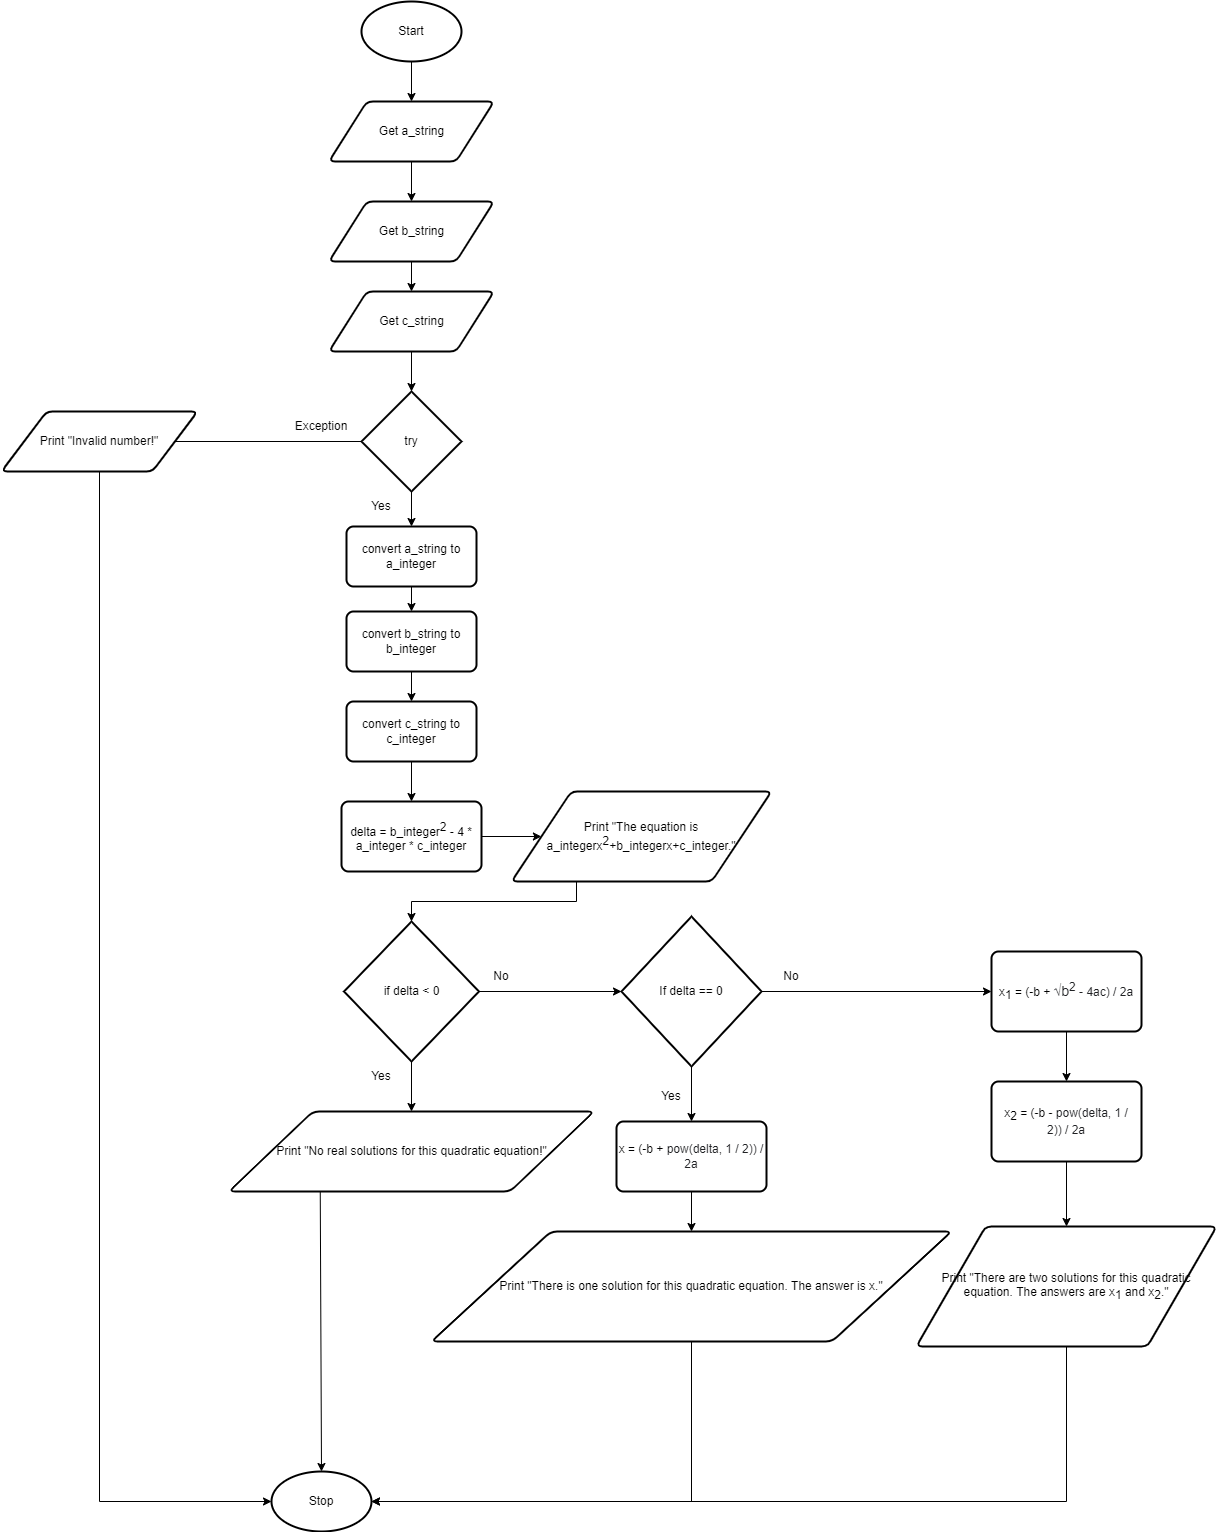

The diagram above was exported from draw.io. Its source (the exported page's mxGraphModel, read from the mxfile embedded in the PNG):
<mxGraphModel dx="1436" dy="1648" grid="1" gridSize="10" guides="1" tooltips="1" connect="1" arrows="1" fold="1" page="1" pageScale="1" pageWidth="827" pageHeight="1169" math="0" shadow="0">
  <root>
    <mxCell id="0" />
    <mxCell id="1" parent="0" />
    <mxCell id="9" style="edgeStyle=none;html=1;exitX=0.5;exitY=1;exitDx=0;exitDy=0;exitPerimeter=0;entryX=0.5;entryY=0;entryDx=0;entryDy=0;" parent="1" source="2" target="3" edge="1">
      <mxGeometry relative="1" as="geometry" />
    </mxCell>
    <mxCell id="2" value="Start" style="strokeWidth=2;html=1;shape=mxgraph.flowchart.start_1;whiteSpace=wrap;" parent="1" vertex="1">
      <mxGeometry x="180" width="100" height="60" as="geometry" />
    </mxCell>
    <mxCell id="66" style="edgeStyle=none;html=1;exitX=0.5;exitY=1;exitDx=0;exitDy=0;entryX=0.5;entryY=0;entryDx=0;entryDy=0;" edge="1" parent="1" source="3" target="63">
      <mxGeometry relative="1" as="geometry" />
    </mxCell>
    <mxCell id="3" value="Get a_string" style="shape=parallelogram;html=1;strokeWidth=2;perimeter=parallelogramPerimeter;whiteSpace=wrap;rounded=1;arcSize=12;size=0.23;" parent="1" vertex="1">
      <mxGeometry x="147.5" y="100" width="165" height="60" as="geometry" />
    </mxCell>
    <mxCell id="8" value="Stop" style="strokeWidth=2;html=1;shape=mxgraph.flowchart.start_1;whiteSpace=wrap;" parent="1" vertex="1">
      <mxGeometry x="90" y="1470" width="100" height="60" as="geometry" />
    </mxCell>
    <mxCell id="20" value="Yes" style="text;html=1;strokeColor=none;fillColor=none;align=center;verticalAlign=middle;whiteSpace=wrap;rounded=0;" parent="1" vertex="1">
      <mxGeometry x="170" y="490" width="60" height="30" as="geometry" />
    </mxCell>
    <mxCell id="21" value="No" style="text;html=1;strokeColor=none;fillColor=none;align=center;verticalAlign=middle;whiteSpace=wrap;rounded=0;" parent="1" vertex="1">
      <mxGeometry x="290" y="960" width="60" height="30" as="geometry" />
    </mxCell>
    <mxCell id="38" style="edgeStyle=none;html=1;exitX=0.5;exitY=1;exitDx=0;exitDy=0;exitPerimeter=0;entryX=0.5;entryY=0;entryDx=0;entryDy=0;" parent="1" source="35" target="36" edge="1">
      <mxGeometry relative="1" as="geometry" />
    </mxCell>
    <mxCell id="41" style="edgeStyle=none;html=1;exitX=1;exitY=0.5;exitDx=0;exitDy=0;exitPerimeter=0;entryX=0;entryY=0.5;entryDx=0;entryDy=0;" parent="1" source="35" target="39" edge="1">
      <mxGeometry relative="1" as="geometry" />
    </mxCell>
    <mxCell id="35" value="try" style="strokeWidth=2;html=1;shape=mxgraph.flowchart.decision;whiteSpace=wrap;" parent="1" vertex="1">
      <mxGeometry x="180" y="390" width="100" height="100" as="geometry" />
    </mxCell>
    <mxCell id="71" style="edgeStyle=none;html=1;exitX=0.5;exitY=1;exitDx=0;exitDy=0;entryX=0.5;entryY=0;entryDx=0;entryDy=0;" edge="1" parent="1" source="36" target="69">
      <mxGeometry relative="1" as="geometry" />
    </mxCell>
    <mxCell id="36" value="convert a_string to a&lt;span style=&quot;color: rgba(0 , 0 , 0 , 0) ; font-family: monospace ; font-size: 0px&quot;&gt;%3CmxGraphModel%3E%3Croot%3E%3CmxCell%20id%3D%220%22%2F%3E%3CmxCell%20id%3D%221%22%20parent%3D%220%22%2F%3E%3CmxCell%20id%3D%222%22%20value%3D%22Get%20a_string%22%20style%3D%22shape%3Dparallelogram%3Bhtml%3D1%3BstrokeWidth%3D2%3Bperimeter%3DparallelogramPerimeter%3BwhiteSpace%3Dwrap%3Brounded%3D1%3BarcSize%3D12%3Bsize%3D0.23%3B%22%20vertex%3D%221%22%20parent%3D%221%22%3E%3CmxGeometry%20x%3D%22147.5%22%20y%3D%22100%22%20width%3D%22165%22%20height%3D%2260%22%20as%3D%22geometry%22%2F%3E%3C%2FmxCell%3E%3C%2Froot%3E%3C%2FmxGraphModel%3E&lt;/span&gt;_integer" style="rounded=1;whiteSpace=wrap;html=1;absoluteArcSize=1;arcSize=14;strokeWidth=2;" parent="1" vertex="1">
      <mxGeometry x="165" y="525" width="130" height="60" as="geometry" />
    </mxCell>
    <mxCell id="96" style="edgeStyle=orthogonalEdgeStyle;rounded=0;html=1;exitX=0.5;exitY=1;exitDx=0;exitDy=0;entryX=0;entryY=0.5;entryDx=0;entryDy=0;entryPerimeter=0;" edge="1" parent="1" source="39" target="8">
      <mxGeometry relative="1" as="geometry" />
    </mxCell>
    <mxCell id="39" value="Print &quot;Invalid number!&quot;" style="shape=parallelogram;html=1;strokeWidth=2;perimeter=parallelogramPerimeter;whiteSpace=wrap;rounded=1;arcSize=12;size=0.23;" parent="1" vertex="1">
      <mxGeometry x="-180" y="410" width="196" height="60" as="geometry" />
    </mxCell>
    <mxCell id="40" value="Exception" style="text;html=1;strokeColor=none;fillColor=none;align=center;verticalAlign=middle;whiteSpace=wrap;rounded=0;" parent="1" vertex="1">
      <mxGeometry x="110" y="410" width="60" height="30" as="geometry" />
    </mxCell>
    <mxCell id="93" style="edgeStyle=none;html=1;exitX=0.25;exitY=1;exitDx=0;exitDy=0;entryX=0.5;entryY=0;entryDx=0;entryDy=0;entryPerimeter=0;" edge="1" parent="1" source="57" target="8">
      <mxGeometry relative="1" as="geometry" />
    </mxCell>
    <mxCell id="57" value="Print &quot;No real solutions for this quadratic equation!&quot;" style="shape=parallelogram;html=1;strokeWidth=2;perimeter=parallelogramPerimeter;whiteSpace=wrap;rounded=1;arcSize=12;size=0.23;" parent="1" vertex="1">
      <mxGeometry x="47.5" y="1110" width="365" height="80" as="geometry" />
    </mxCell>
    <mxCell id="67" style="edgeStyle=none;html=1;exitX=0.5;exitY=1;exitDx=0;exitDy=0;entryX=0.5;entryY=0;entryDx=0;entryDy=0;" edge="1" parent="1" source="63" target="64">
      <mxGeometry relative="1" as="geometry" />
    </mxCell>
    <mxCell id="63" value="Get b_string" style="shape=parallelogram;html=1;strokeWidth=2;perimeter=parallelogramPerimeter;whiteSpace=wrap;rounded=1;arcSize=12;size=0.23;" vertex="1" parent="1">
      <mxGeometry x="147.5" y="200" width="165" height="60" as="geometry" />
    </mxCell>
    <mxCell id="68" style="edgeStyle=none;html=1;exitX=0.5;exitY=1;exitDx=0;exitDy=0;entryX=0.5;entryY=0;entryDx=0;entryDy=0;entryPerimeter=0;" edge="1" parent="1" source="64" target="35">
      <mxGeometry relative="1" as="geometry" />
    </mxCell>
    <mxCell id="64" value="Get c_string" style="shape=parallelogram;html=1;strokeWidth=2;perimeter=parallelogramPerimeter;whiteSpace=wrap;rounded=1;arcSize=12;size=0.23;" vertex="1" parent="1">
      <mxGeometry x="147.5" y="290" width="165" height="60" as="geometry" />
    </mxCell>
    <mxCell id="72" style="edgeStyle=none;html=1;exitX=0.5;exitY=1;exitDx=0;exitDy=0;entryX=0.5;entryY=0;entryDx=0;entryDy=0;" edge="1" parent="1" source="69" target="70">
      <mxGeometry relative="1" as="geometry" />
    </mxCell>
    <mxCell id="69" value="convert b_string to b&lt;span style=&quot;color: rgba(0 , 0 , 0 , 0) ; font-family: monospace ; font-size: 0px&quot;&gt;%3CmxGraphModel%3E%3Croot%3E%3CmxCell%20id%3D%220%22%2F%3E%3CmxCell%20id%3D%221%22%20parent%3D%220%22%2F%3E%3CmxCell%20id%3D%222%22%20value%3D%22Get%20a_string%22%20style%3D%22shape%3Dparallelogram%3Bhtml%3D1%3BstrokeWidth%3D2%3Bperimeter%3DparallelogramPerimeter%3BwhiteSpace%3Dwrap%3Brounded%3D1%3BarcSize%3D12%3Bsize%3D0.23%3B%22%20vertex%3D%221%22%20parent%3D%221%22%3E%3CmxGeometry%20x%3D%22147.5%22%20y%3D%22100%22%20width%3D%22165%22%20height%3D%2260%22%20as%3D%22geometry%22%2F%3E%3C%2FmxCell%3E%3C%2Froot%3E%3C%2FmxGraphModel%3E&lt;/span&gt;_integer" style="rounded=1;whiteSpace=wrap;html=1;absoluteArcSize=1;arcSize=14;strokeWidth=2;" vertex="1" parent="1">
      <mxGeometry x="165" y="610" width="130" height="60" as="geometry" />
    </mxCell>
    <mxCell id="74" style="edgeStyle=none;html=1;exitX=0.5;exitY=1;exitDx=0;exitDy=0;entryX=0.5;entryY=0;entryDx=0;entryDy=0;" edge="1" parent="1" source="70" target="73">
      <mxGeometry relative="1" as="geometry" />
    </mxCell>
    <mxCell id="70" value="convert c_string to c&lt;span style=&quot;color: rgba(0 , 0 , 0 , 0) ; font-family: monospace ; font-size: 0px&quot;&gt;%3CmxGraphModel%3E%3Croot%3E%3CmxCell%20id%3D%220%22%2F%3E%3CmxCell%20id%3D%221%22%20parent%3D%220%22%2F%3E%3CmxCell%20id%3D%222%22%20value%3D%22Get%20a_string%22%20style%3D%22shape%3Dparallelogram%3Bhtml%3D1%3BstrokeWidth%3D2%3Bperimeter%3DparallelogramPerimeter%3BwhiteSpace%3Dwrap%3Brounded%3D1%3BarcSize%3D12%3Bsize%3D0.23%3B%22%20vertex%3D%221%22%20parent%3D%221%22%3E%3CmxGeometry%20x%3D%22147.5%22%20y%3D%22100%22%20width%3D%22165%22%20height%3D%2260%22%20as%3D%22geometry%22%2F%3E%3C%2FmxCell%3E%3C%2Froot%3E%3C%2FmxGraphModel%3&lt;/span&gt;_integer" style="rounded=1;whiteSpace=wrap;html=1;absoluteArcSize=1;arcSize=14;strokeWidth=2;" vertex="1" parent="1">
      <mxGeometry x="165" y="700" width="130" height="60" as="geometry" />
    </mxCell>
    <mxCell id="106" style="edgeStyle=orthogonalEdgeStyle;rounded=0;html=1;exitX=1;exitY=0.5;exitDx=0;exitDy=0;fontFamily=Helvetica;fontSize=12;" edge="1" parent="1" source="73" target="105">
      <mxGeometry relative="1" as="geometry" />
    </mxCell>
    <mxCell id="73" value="delta = b_integer&lt;sup&gt;2&lt;/sup&gt; - 4 * a_integer * c_integer" style="rounded=1;whiteSpace=wrap;html=1;absoluteArcSize=1;arcSize=14;strokeWidth=2;" vertex="1" parent="1">
      <mxGeometry x="160" y="800" width="140" height="70" as="geometry" />
    </mxCell>
    <mxCell id="76" style="edgeStyle=none;html=1;exitX=0.5;exitY=1;exitDx=0;exitDy=0;exitPerimeter=0;entryX=0.5;entryY=0;entryDx=0;entryDy=0;" edge="1" parent="1" source="75" target="57">
      <mxGeometry relative="1" as="geometry" />
    </mxCell>
    <mxCell id="80" style="edgeStyle=none;html=1;exitX=1;exitY=0.5;exitDx=0;exitDy=0;exitPerimeter=0;entryX=0;entryY=0.5;entryDx=0;entryDy=0;entryPerimeter=0;" edge="1" parent="1" source="75" target="79">
      <mxGeometry relative="1" as="geometry" />
    </mxCell>
    <mxCell id="75" value="if delta &amp;lt; 0" style="strokeWidth=2;html=1;shape=mxgraph.flowchart.decision;whiteSpace=wrap;" vertex="1" parent="1">
      <mxGeometry x="162.5" y="920" width="135" height="140" as="geometry" />
    </mxCell>
    <mxCell id="78" value="Yes" style="text;html=1;strokeColor=none;fillColor=none;align=center;verticalAlign=middle;whiteSpace=wrap;rounded=0;" vertex="1" parent="1">
      <mxGeometry x="170" y="1060" width="60" height="30" as="geometry" />
    </mxCell>
    <mxCell id="82" style="edgeStyle=none;html=1;exitX=0.5;exitY=1;exitDx=0;exitDy=0;exitPerimeter=0;entryX=0.5;entryY=0;entryDx=0;entryDy=0;" edge="1" parent="1" source="79" target="81">
      <mxGeometry relative="1" as="geometry" />
    </mxCell>
    <mxCell id="87" style="edgeStyle=none;html=1;exitX=1;exitY=0.5;exitDx=0;exitDy=0;exitPerimeter=0;entryX=0;entryY=0.5;entryDx=0;entryDy=0;" edge="1" parent="1" source="79" target="85">
      <mxGeometry relative="1" as="geometry" />
    </mxCell>
    <mxCell id="79" value="If delta == 0" style="strokeWidth=2;html=1;shape=mxgraph.flowchart.decision;whiteSpace=wrap;" vertex="1" parent="1">
      <mxGeometry x="440" y="915" width="140" height="150" as="geometry" />
    </mxCell>
    <mxCell id="84" style="edgeStyle=none;html=1;exitX=0.5;exitY=1;exitDx=0;exitDy=0;entryX=0.5;entryY=0;entryDx=0;entryDy=0;" edge="1" parent="1" source="81" target="83">
      <mxGeometry relative="1" as="geometry" />
    </mxCell>
    <mxCell id="81" value="x = (-b +&amp;nbsp;&lt;span style=&quot;background-color: rgb(255 , 255 , 255)&quot;&gt;&lt;font color=&quot;#202124&quot;&gt;&lt;font style=&quot;font-size: 12px&quot;&gt;pow(delta, 1 / 2)&lt;/font&gt;&lt;span style=&quot;font-family: &amp;#34;arial&amp;#34; , sans-serif ; font-size: 11.6667px&quot;&gt;) / 2a&lt;/span&gt;&lt;/font&gt;&lt;/span&gt;" style="rounded=1;whiteSpace=wrap;html=1;absoluteArcSize=1;arcSize=14;strokeWidth=2;" vertex="1" parent="1">
      <mxGeometry x="435" y="1120" width="150" height="70" as="geometry" />
    </mxCell>
    <mxCell id="94" style="edgeStyle=orthogonalEdgeStyle;html=1;exitX=0.5;exitY=1;exitDx=0;exitDy=0;entryX=1;entryY=0.5;entryDx=0;entryDy=0;entryPerimeter=0;rounded=0;" edge="1" parent="1" source="83" target="8">
      <mxGeometry relative="1" as="geometry" />
    </mxCell>
    <mxCell id="83" value="Print &quot;There is one solution for this quadratic equation. The answer is x.&quot;" style="shape=parallelogram;html=1;strokeWidth=2;perimeter=parallelogramPerimeter;whiteSpace=wrap;rounded=1;arcSize=12;size=0.23;" vertex="1" parent="1">
      <mxGeometry x="250" y="1230" width="520" height="110" as="geometry" />
    </mxCell>
    <mxCell id="90" style="edgeStyle=none;html=1;exitX=0.5;exitY=1;exitDx=0;exitDy=0;entryX=0.5;entryY=0;entryDx=0;entryDy=0;" edge="1" parent="1" source="85" target="89">
      <mxGeometry relative="1" as="geometry" />
    </mxCell>
    <mxCell id="85" value="x&lt;sub&gt;1&lt;/sub&gt; = (-b +&amp;nbsp;&lt;span style=&quot;color: rgb(32 , 33 , 36) ; font-family: &amp;#34;arial&amp;#34; , sans-serif ; font-size: 14px ; background-color: rgb(255 , 255 , 255)&quot;&gt;√b&lt;sup&gt;2&lt;/sup&gt;&lt;/span&gt;&lt;span style=&quot;font-size: 11.6667px ; color: rgb(32 , 33 , 36) ; font-family: &amp;#34;arial&amp;#34; , sans-serif ; background-color: rgb(255 , 255 , 255)&quot;&gt;&amp;nbsp;- 4ac) / 2a&lt;/span&gt;" style="rounded=1;whiteSpace=wrap;html=1;absoluteArcSize=1;arcSize=14;strokeWidth=2;" vertex="1" parent="1">
      <mxGeometry x="810" y="950" width="150" height="80" as="geometry" />
    </mxCell>
    <mxCell id="86" value="Yes" style="text;html=1;strokeColor=none;fillColor=none;align=center;verticalAlign=middle;whiteSpace=wrap;rounded=0;" vertex="1" parent="1">
      <mxGeometry x="460" y="1080" width="60" height="30" as="geometry" />
    </mxCell>
    <mxCell id="88" value="No" style="text;html=1;strokeColor=none;fillColor=none;align=center;verticalAlign=middle;whiteSpace=wrap;rounded=0;" vertex="1" parent="1">
      <mxGeometry x="580" y="960" width="60" height="30" as="geometry" />
    </mxCell>
    <mxCell id="92" style="edgeStyle=none;html=1;exitX=0.5;exitY=1;exitDx=0;exitDy=0;entryX=0.5;entryY=0;entryDx=0;entryDy=0;" edge="1" parent="1" source="89" target="91">
      <mxGeometry relative="1" as="geometry" />
    </mxCell>
    <mxCell id="89" value="x&lt;span style=&quot;font-size: 10px&quot;&gt;&lt;sub&gt;2&lt;/sub&gt;&lt;/span&gt;&amp;nbsp;= (-b -&amp;nbsp;&lt;span style=&quot;color: rgb(32 , 33 , 36) ; background-color: rgb(255 , 255 , 255)&quot;&gt;pow(delta, 1 / 2))&lt;/span&gt;&lt;span style=&quot;font-size: 11.6667px ; color: rgb(32 , 33 , 36) ; font-family: &amp;#34;arial&amp;#34; , sans-serif ; background-color: rgb(255 , 255 , 255)&quot;&gt;&amp;nbsp;/ 2a&lt;/span&gt;" style="rounded=1;whiteSpace=wrap;html=1;absoluteArcSize=1;arcSize=14;strokeWidth=2;" vertex="1" parent="1">
      <mxGeometry x="810" y="1080" width="150" height="80" as="geometry" />
    </mxCell>
    <mxCell id="95" style="edgeStyle=orthogonalEdgeStyle;rounded=0;html=1;exitX=0.5;exitY=1;exitDx=0;exitDy=0;entryX=1;entryY=0.5;entryDx=0;entryDy=0;entryPerimeter=0;" edge="1" parent="1" source="91" target="8">
      <mxGeometry relative="1" as="geometry" />
    </mxCell>
    <mxCell id="91" value="Print &quot;There are two solutions for this quadratic equation. The answers are x&lt;sub&gt;1&lt;/sub&gt; and x&lt;sub&gt;2&lt;/sub&gt;.&quot;" style="shape=parallelogram;html=1;strokeWidth=2;perimeter=parallelogramPerimeter;whiteSpace=wrap;rounded=1;arcSize=12;size=0.23;" vertex="1" parent="1">
      <mxGeometry x="735" y="1225" width="300" height="120" as="geometry" />
    </mxCell>
    <mxCell id="107" style="edgeStyle=orthogonalEdgeStyle;rounded=0;html=1;exitX=0.25;exitY=1;exitDx=0;exitDy=0;entryX=0.5;entryY=0;entryDx=0;entryDy=0;entryPerimeter=0;fontFamily=Helvetica;fontSize=12;" edge="1" parent="1" source="105" target="75">
      <mxGeometry relative="1" as="geometry" />
    </mxCell>
    <mxCell id="105" value="Print &quot;The equation is a_integerx&lt;sup&gt;2&lt;/sup&gt;+b_integerx+c_integer.&quot;" style="shape=parallelogram;html=1;strokeWidth=2;perimeter=parallelogramPerimeter;whiteSpace=wrap;rounded=1;arcSize=12;size=0.23;fontFamily=Helvetica;fontSize=12;" vertex="1" parent="1">
      <mxGeometry x="330" y="790" width="260" height="90" as="geometry" />
    </mxCell>
  </root>
</mxGraphModel>